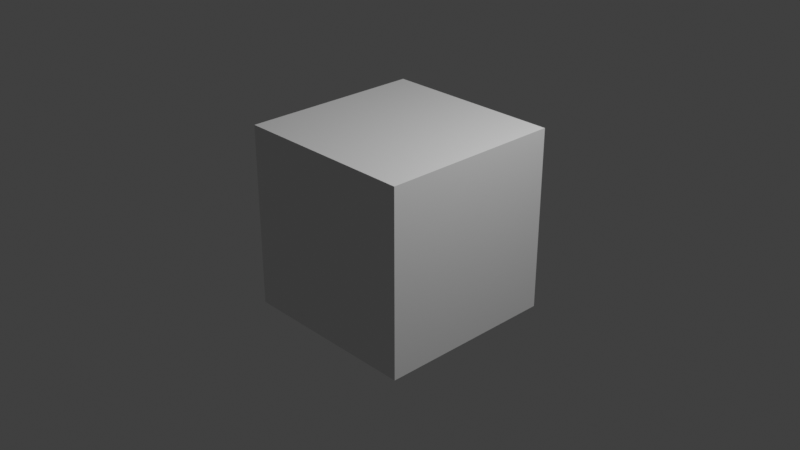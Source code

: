 # Source: 20210708_movie_editor_0001.blend  (saved by Blender 2.93.20; exported with 4.5.12 LTS)
import bpy
from mathutils import Matrix  # noqa: F401  (used for matrix-valued properties, if any)

bpy.ops.wm.read_factory_settings(use_empty=True)
scene = bpy.context.scene
scene.name = 'Scene'

# ---- collections
col_collection = bpy.data.collections.new('Collection'); scene.collection.children.link(col_collection)

# ---- materials (node trees are filled in below, after node groups)
mat_material = bpy.data.materials.new('Material')
mat_material.alpha_threshold = 0.0
mat_material.use_transparent_shadow = False
mat_material.line_color = (0.0, 0.0, 0.0, 1.0)

# ---- material node trees
mat_material.use_nodes = True; mat_material.node_tree.nodes.clear()
_N = mat_material.node_tree.nodes; _L = mat_material.node_tree.links
n0 = _N.new('ShaderNodeOutputMaterial'); n0.name = 'Material Output'; n0.location = (300, 300)
n1 = _N.new('ShaderNodeBsdfPrincipled'); n1.name = 'Principled BSDF'; n1.location = (10, 300)
n1.distribution = 'GGX'
n1.subsurface_method = 'BURLEY'
n1.inputs[2].default_value = 0.4
n1.inputs[3].default_value = 1.45
n1.inputs[27].default_value = (0.0, 0.0, 0.0, 1.0)
n1.inputs[28].default_value = 1.0
_L.new(n1.outputs[0], n0.inputs[0])
n0.is_active_output = True

# ---- world
world_world = bpy.data.worlds.new('World'); scene.world = world_world
world_world.use_nodes = True; world_world.node_tree.nodes.clear()
_N = world_world.node_tree.nodes; _L = world_world.node_tree.links
n0 = _N.new('ShaderNodeOutputWorld'); n0.name = 'World Output'; n0.location = (300, 300)
n1 = _N.new('ShaderNodeBackground'); n1.name = 'Background'; n1.location = (10, 300)
n1.inputs[0].default_value = (0.05088, 0.05088, 0.05088, 1.0)
_L.new(n1.outputs[0], n0.inputs[0])
n0.is_active_output = True
world_world.color = (0.05088, 0.05088, 0.05088)
world_world.use_sun_shadow = False
world_world.sun_shadow_jitter_overblur = 0.0

# ---- cameras
cam_camera = bpy.data.cameras.new('Camera')
cam_camera.clip_end = 100.0
cam_camera.ortho_scale = 7.314

# ---- lights
light_light = bpy.data.lights.new('Light', 'POINT')
light_light.transmission_factor = 0.0
light_light.energy = 1000.0
light_light.shadow_soft_size = 0.1
light_light.shadow_maximum_resolution = 0.006
light_light.use_absolute_resolution = True

# ---- meshes
me_cube = bpy.data.meshes.new('Cube')
me_cube.from_pydata([(1.0, 1.0, 1.0), (1.0, 1.0, -1.0), (1.0, -1.0, 1.0), (1.0, -1.0, -1.0), (-1.0, 1.0, 1.0), (-1.0, 1.0, -1.0), (-1.0, -1.0, 1.0), (-1.0, -1.0, -1.0)], [], [(0, 4, 6, 2), (3, 2, 6, 7), (7, 6, 4, 5), (5, 1, 3, 7), (1, 0, 2, 3), (5, 4, 0, 1)])
_uv = me_cube.uv_layers.new(name='UVMap')
_uv.uv.foreach_set('vector', [0.625, 0.5, 0.875, 0.5, 0.875, 0.75, 0.625, 0.75, 0.375, 0.75, 0.625, 0.75, 0.625, 1.0, 0.375, 1.0, 0.375, 0.0, 0.625, 0.0, 0.625, 0.25, 0.375, 0.25, 0.125, 0.5, 0.375, 0.5, 0.375, 0.75, 0.125, 0.75, 0.375, 0.5, 0.625, 0.5, 0.625, 0.75, 0.375, 0.75, 0.375, 0.25, 0.625, 0.25, 0.625, 0.5, 0.375, 0.5])
me_cube.materials.append(mat_material)
me_cube.use_remesh_preserve_volume = False
me_cube.use_remesh_preserve_attributes = False
me_cube.use_mirror_vertex_groups = False
me_cube.update()

# ---- objects
ob_cube = bpy.data.objects.new('Cube', me_cube)
ob_light = bpy.data.objects.new('Light', light_light)
ob_camera = bpy.data.objects.new('Camera', cam_camera)

# ---- transforms, parenting, visibility, modifiers, constraints
ob_cube.location = (0.0, 0.0, 0.0)
ob_cube.lock_rotations_4d = False
ob_cube.empty_display_type = 'ARROWS'
ob_cube.lineart.crease_threshold = 0.0
ob_light.location = (4.076, 1.005, 5.904)
ob_light.rotation_euler = (0.6503, 0.05522, 1.866)
ob_light.lock_rotations_4d = False
ob_light.empty_display_type = 'ARROWS'
ob_light.color = (0.0, 0.0, 0.0, 0.0)
ob_light.lineart.crease_threshold = 0.0
ob_camera.location = (7.359, -6.926, 4.958)
ob_camera.rotation_euler = (1.109, 0.0, 0.8149)
ob_camera.lock_rotations_4d = False
ob_camera.empty_display_type = 'ARROWS'
ob_camera.color = (0.0, 0.0, 0.0, 0.0)
ob_camera.display_type = 'WIRE'
ob_camera.lineart.crease_threshold = 0.0

# ---- collection membership
col_collection.objects.link(ob_cube)
col_collection.objects.link(ob_light)
col_collection.objects.link(ob_camera)

# ---- scene / render settings (as saved in the file)
scene.camera = ob_camera
scene.frame_start = 1; scene.frame_end = 250; scene.frame_set(1)
scene.render.engine = 'BLENDER_EEVEE_NEXT'
scene.render.fps = 6
scene.render.fps_base = 0.1001
scene.cycles.use_denoising = False
scene.cycles.samples = 128
scene.cycles.sampling_pattern = 'TABULATED_SOBOL'
scene.cycles.use_adaptive_sampling = False
scene.cycles.use_light_tree = False
scene.view_settings.view_transform = 'Standard'
bpy.context.view_layer.update()
